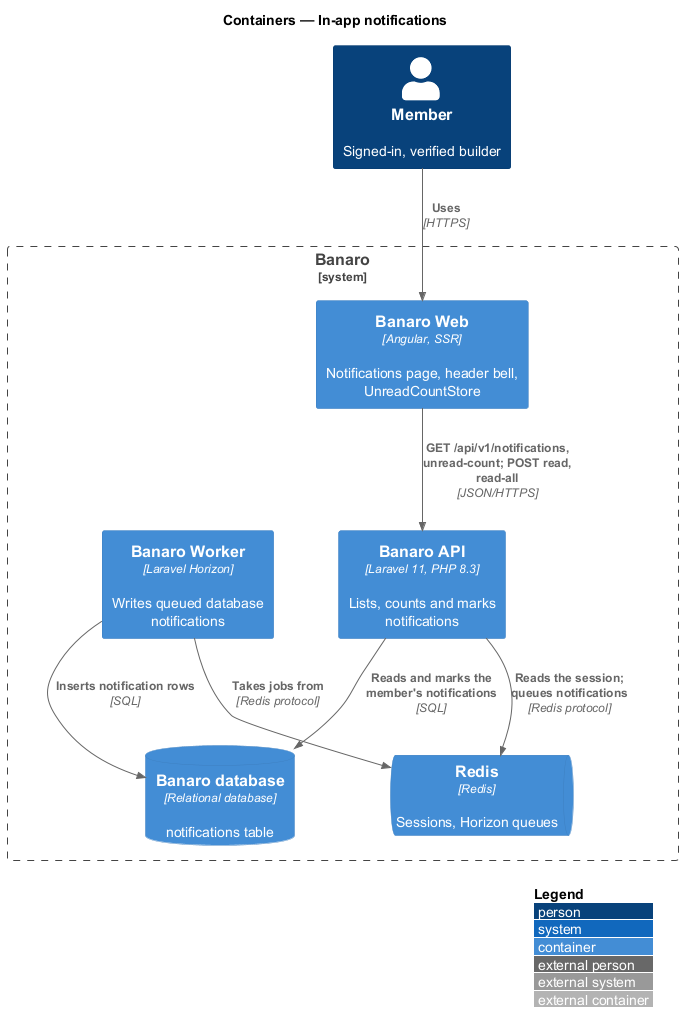

The diagram above was rendered by PlantUML. Its source (embedded in the PNG):
@startuml
!include <C4/C4_Container>
LAYOUT_WITH_LEGEND()
title Containers — In-app notifications

Person(member, "Member", "Signed-in, verified builder")

System_Boundary(banaro, "Banaro") {
  Container(web, "Banaro Web", "Angular, SSR", "Notifications page, header bell, UnreadCountStore")
  Container(api, "Banaro API", "Laravel 11, PHP 8.3", "Lists, counts and marks notifications")
  Container(worker, "Banaro Worker", "Laravel Horizon", "Writes queued database notifications")
  ContainerDb(db, "Banaro database", "Relational database", "notifications table")
  ContainerQueue(redis, "Redis", "Redis", "Sessions, Horizon queues")
}

Rel(member, web, "Uses", "HTTPS")
Rel(web, api, "GET /api/v1/notifications, unread-count; POST read, read-all", "JSON/HTTPS")
Rel(api, db, "Reads and marks the member's notifications", "SQL")
Rel(api, redis, "Reads the session; queues notifications", "Redis protocol")
Rel(worker, redis, "Takes jobs from", "Redis protocol")
Rel(worker, db, "Inserts notification rows", "SQL")
@enduml